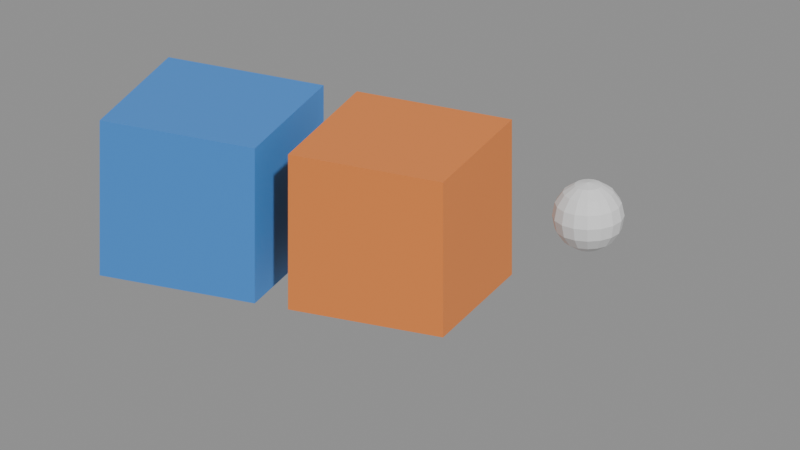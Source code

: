 # Source: ch13_02_bpy_marker_high.blend  (saved by Blender 5.3.31; exported with 4.5.12 LTS)
import bpy
from mathutils import Matrix  # noqa: F401  (used for matrix-valued properties, if any)

bpy.ops.wm.read_factory_settings(use_empty=True)
scene = bpy.context.scene
scene.name = 'SC_Atelier'

# ---- collections
col_col_props = bpy.data.collections.new('COL_Props'); scene.collection.children.link(col_col_props)

# ---- materials (node trees are filled in below, after node groups)
mat_mat_blue = bpy.data.materials.new('MAT_Blue')
mat_mat_blue.diffuse_color = (0.06, 0.27, 0.74, 1.0)
mat_mat_orange = bpy.data.materials.new('MAT_Orange')
mat_mat_orange.diffuse_color = (0.85, 0.25, 0.055, 1.0)

# ---- material node trees
mat_mat_blue.use_nodes = True; mat_mat_blue.node_tree.nodes.clear()
_N = mat_mat_blue.node_tree.nodes; _L = mat_mat_blue.node_tree.links
n0 = _N.new('ShaderNodeBsdfPrincipled'); n0.name = 'Principled BSDF'; n0.location = (-200, 100)
n0.inputs[0].default_value = (0.06, 0.27, 0.74, 1.0)
n0.inputs[10].default_value = 0.005
n1 = _N.new('ShaderNodeOutputMaterial'); n1.name = 'Material Output'; n1.location = (200, 100)
_L.new(n0.outputs[0], n1.inputs[0])
n1.is_active_output = True
mat_mat_orange.use_nodes = True; mat_mat_orange.node_tree.nodes.clear()
_N = mat_mat_orange.node_tree.nodes; _L = mat_mat_orange.node_tree.links
n0 = _N.new('ShaderNodeBsdfPrincipled'); n0.name = 'Principled BSDF'; n0.location = (-200, 100)
n0.inputs[0].default_value = (0.85, 0.25, 0.055, 1.0)
n0.inputs[10].default_value = 0.005
n1 = _N.new('ShaderNodeOutputMaterial'); n1.name = 'Material Output'; n1.location = (200, 100)
_L.new(n0.outputs[0], n1.inputs[0])
n1.is_active_output = True

# ---- cameras
cam_ca_atelier = bpy.data.cameras.new('CA_Atelier')
cam_ca_atelier.type = 'ORTHO'
cam_ca_atelier.clip_end = 200.0
cam_ca_atelier.ortho_scale = 6.6

# ---- meshes
me_me_crate_a = bpy.data.meshes.new('ME_Crate_A')
me_me_crate_a.from_pydata([(-0.7, -0.7, -0.7), (-0.7, -0.7, 0.7), (-0.7, 0.7, -0.7), (-0.7, 0.7, 0.7), (0.7, -0.7, -0.7), (0.7, -0.7, 0.7), (0.7, 0.7, -0.7), (0.7, 0.7, 0.7)], [], [(0, 1, 3, 2), (2, 3, 7, 6), (6, 7, 5, 4), (4, 5, 1, 0), (2, 6, 4, 0), (7, 3, 1, 5)])
_uv = me_me_crate_a.uv_layers.new(name='UVMap')
_uv.uv.foreach_set('vector', [0.375, 0.0, 0.625, 0.0, 0.625, 0.25, 0.375, 0.25, 0.375, 0.25, 0.625, 0.25, 0.625, 0.5, 0.375, 0.5, 0.375, 0.5, 0.625, 0.5, 0.625, 0.75, 0.375, 0.75, 0.375, 0.75, 0.625, 0.75, 0.625, 1.0, 0.375, 1.0, 0.125, 0.5, 0.375, 0.5, 0.375, 0.75, 0.125, 0.75, 0.625, 0.5, 0.875, 0.5, 0.875, 0.75, 0.625, 0.75])
me_me_crate_a.materials.append(mat_mat_blue)
me_me_crate_a.update()
me_me_crate_a_001 = bpy.data.meshes.new('ME_Crate_A.001')
me_me_crate_a_001.from_pydata([(-0.7, -0.7, -0.7), (-0.7, -0.7, 0.7), (-0.7, 0.7, -0.7), (-0.7, 0.7, 0.7), (0.7, -0.7, -0.7), (0.7, -0.7, 0.7), (0.7, 0.7, -0.7), (0.7, 0.7, 0.7)], [], [(0, 1, 3, 2), (2, 3, 7, 6), (6, 7, 5, 4), (4, 5, 1, 0), (2, 6, 4, 0), (7, 3, 1, 5)])
_uv = me_me_crate_a_001.uv_layers.new(name='UVMap')
_uv.uv.foreach_set('vector', [0.375, 0.0, 0.625, 0.0, 0.625, 0.25, 0.375, 0.25, 0.375, 0.25, 0.625, 0.25, 0.625, 0.5, 0.375, 0.5, 0.375, 0.5, 0.625, 0.5, 0.625, 0.75, 0.375, 0.75, 0.375, 0.75, 0.625, 0.75, 0.625, 1.0, 0.375, 1.0, 0.125, 0.5, 0.375, 0.5, 0.375, 0.75, 0.125, 0.75, 0.625, 0.5, 0.875, 0.5, 0.875, 0.75, 0.625, 0.75])
me_me_crate_a_001.materials.append(mat_mat_orange)
me_me_crate_a_001.update()
me_sphere = bpy.data.meshes.new('Sphere')
me_sphere.from_pydata([(0.0, 0.0, 0.3), (0.0, 0.2121, 0.2121), (0.0, 0.2772, 0.1148), (0.0, 0.2772, -0.1148), (0.0, 0.1148, -0.2772), (0.0, 0.0, -0.3), (0.04393, 0.1061, 0.2772), (0.08118, 0.196, 0.2121), (0.1061, 0.2561, 0.1148), (0.1148, 0.2772, 0.0), (0.1061, 0.2561, -0.1148), (0.08118, 0.196, -0.2121), (0.04393, 0.1061, -0.2772), (0.08118, 0.08118, 0.2772), (0.15, 0.15, 0.2121), (0.196, 0.196, 0.1148), (0.2121, 0.2121, 0.0), (0.196, 0.196, -0.1148), (0.15, 0.15, -0.2121), (0.08118, 0.08118, -0.2772), (0.1061, 0.04393, 0.2772), (0.196, 0.08118, 0.2121), (0.2561, 0.1061, 0.1148), (0.2772, 0.1148, 0.0), (0.2561, 0.1061, -0.1148), (0.196, 0.08118, -0.2121), (0.1061, 0.04393, -0.2772), (0.1148, -1.49e-08, 0.2772), (0.2121, -2.98e-08, 0.2121), (0.2772, -2.235e-08, 0.1148), (0.3, -2.98e-08, 0.0), (0.2772, -2.235e-08, -0.1148), (0.2121, -2.98e-08, -0.2121), (0.1148, -1.49e-08, -0.2772), (0.1061, -0.04393, 0.2772), (0.196, -0.08118, 0.2121), (0.2561, -0.1061, 0.1148), (0.2772, -0.1148, 0.0), (0.2561, -0.1061, -0.1148), (0.196, -0.08118, -0.2121), (0.1061, -0.04393, -0.2772), (0.08118, -0.08118, 0.2772), (0.15, -0.15, 0.2121), (0.196, -0.196, 0.1148), (0.2121, -0.2121, 0.0), (0.196, -0.196, -0.1148), (0.15, -0.15, -0.2121), (0.08118, -0.08118, -0.2772), (0.04393, -0.1061, 0.2772), (0.08118, -0.196, 0.2121), (0.1061, -0.2561, 0.1148), (0.1148, -0.2772, 0.0), (0.1061, -0.2561, -0.1148), (0.08118, -0.196, -0.2121), (0.04393, -0.1061, -0.2772), (-3.353e-08, -0.1148, 0.2772), (-5.96e-08, -0.2121, 0.2121), (-5.215e-08, -0.2772, 0.1148), (-5.96e-08, -0.3, 0.0), (-5.215e-08, -0.2772, -0.1148), (-5.96e-08, -0.2121, -0.2121), (-3.353e-08, -0.1148, -0.2772), (-0.04393, -0.1061, 0.2772), (-0.08118, -0.196, 0.2121), (-0.1061, -0.2561, 0.1148), (-0.1148, -0.2772, 0.0), (-0.1061, -0.2561, -0.1148), (-0.08118, -0.196, -0.2121), (-0.04393, -0.1061, -0.2772), (-0.08118, -0.08118, 0.2772), (-0.15, -0.15, 0.2121), (-0.196, -0.196, 0.1148), (-0.2121, -0.2121, 0.0), (-0.196, -0.196, -0.1148), (-0.15, -0.15, -0.2121), (-0.08118, -0.08118, -0.2772), (-0.1061, -0.04393, 0.2772), (-0.196, -0.08118, 0.2121), (-0.2561, -0.1061, 0.1148), (-0.2772, -0.1148, 0.0), (-0.2561, -0.1061, -0.1148), (-0.196, -0.08118, -0.2121), (-0.1061, -0.04393, -0.2772), (-0.1148, 4.47e-08, 0.2772), (-0.2121, 1.118e-07, 0.2121), (-0.2772, 8.196e-08, 0.1148), (-0.3, 9.686e-08, 0.0), (-0.2772, 8.196e-08, -0.1148), (-0.2121, 1.118e-07, -0.2121), (-0.1148, 4.47e-08, -0.2772), (-0.1061, 0.04393, 0.2772), (-0.196, 0.08118, 0.2121), (-0.2561, 0.1061, 0.1148), (-0.2772, 0.1148, 0.0), (-0.2561, 0.1061, -0.1148), (-0.196, 0.08118, -0.2121), (-0.1061, 0.04393, -0.2772), (-0.08118, 0.08118, 0.2772), (-0.15, 0.15, 0.2121), (-0.196, 0.196, 0.1148), (-0.2121, 0.2121, 0.0), (-0.196, 0.196, -0.1148), (-0.15, 0.15, -0.2121), (-0.08118, 0.08118, -0.2772), (-0.04393, 0.1061, 0.2772), (-0.08118, 0.196, 0.2121), (-0.1061, 0.2561, 0.1148), (-0.1148, 0.2772, 0.0), (-0.1061, 0.2561, -0.1148), (-0.08118, 0.196, -0.2121), (-0.04393, 0.1061, -0.2772), (6.333e-08, 0.1148, 0.2772), (1.192e-07, 0.3, 0.0), (1.49e-07, 0.2121, -0.2121)], [], [(3, 112, 9, 10), (2, 1, 7, 8), (111, 0, 6), (5, 4, 12), (113, 3, 10, 11), (112, 2, 8, 9), (1, 111, 6, 7), (4, 113, 11, 12), (5, 12, 19), (11, 10, 17, 18), (9, 8, 15, 16), (7, 6, 13, 14), (12, 11, 18, 19), (10, 9, 16, 17), (8, 7, 14, 15), (6, 0, 13), (14, 13, 20, 21), (19, 18, 25, 26), (17, 16, 23, 24), (15, 14, 21, 22), (13, 0, 20), (5, 19, 26), (18, 17, 24, 25), (16, 15, 22, 23), (26, 25, 32, 33), (24, 23, 30, 31), (22, 21, 28, 29), (20, 0, 27), (5, 26, 33), (25, 24, 31, 32), (23, 22, 29, 30), (21, 20, 27, 28), (27, 0, 34), (5, 33, 40), (32, 31, 38, 39), (30, 29, 36, 37), (28, 27, 34, 35), (33, 32, 39, 40), (31, 30, 37, 38), (29, 28, 35, 36), (39, 38, 45, 46), (37, 36, 43, 44), (35, 34, 41, 42), (40, 39, 46, 47), (38, 37, 44, 45), (36, 35, 42, 43), (34, 0, 41), (5, 40, 47), (47, 46, 53, 54), (45, 44, 51, 52), (43, 42, 49, 50), (41, 0, 48), (5, 47, 54), (46, 45, 52, 53), (44, 43, 50, 51), (42, 41, 48, 49), (52, 51, 58, 59), (50, 49, 56, 57), (48, 0, 55), (5, 54, 61), (53, 52, 59, 60), (51, 50, 57, 58), (49, 48, 55, 56), (54, 53, 60, 61), (5, 61, 68), (60, 59, 66, 67), (58, 57, 64, 65), (56, 55, 62, 63), (61, 60, 67, 68), (59, 58, 65, 66), (57, 56, 63, 64), (55, 0, 62), (65, 64, 71, 72), (63, 62, 69, 70), (68, 67, 74, 75), (66, 65, 72, 73), (64, 63, 70, 71), (62, 0, 69), (5, 68, 75), (67, 66, 73, 74), (75, 74, 81, 82), (73, 72, 79, 80), (71, 70, 77, 78), (69, 0, 76), (5, 75, 82), (74, 73, 80, 81), (72, 71, 78, 79), (70, 69, 76, 77), (78, 77, 84, 85), (76, 0, 83), (5, 82, 89), (81, 80, 87, 88), (79, 78, 85, 86), (77, 76, 83, 84), (82, 81, 88, 89), (80, 79, 86, 87), (5, 89, 96), (88, 87, 94, 95), (86, 85, 92, 93), (84, 83, 90, 91), (89, 88, 95, 96), (87, 86, 93, 94), (85, 84, 91, 92), (83, 0, 90), (91, 90, 97, 98), (96, 95, 102, 103), (94, 93, 100, 101), (92, 91, 98, 99), (90, 0, 97), (5, 96, 103), (95, 94, 101, 102), (93, 92, 99, 100), (103, 102, 109, 110), (101, 100, 107, 108), (99, 98, 105, 106), (97, 0, 104), (5, 103, 110), (102, 101, 108, 109), (100, 99, 106, 107), (98, 97, 104, 105), (104, 0, 111), (5, 110, 4), (109, 108, 3, 113), (107, 106, 2, 112), (105, 104, 111, 1), (110, 109, 113, 4), (108, 107, 112, 3), (106, 105, 1, 2)])
_uv = me_sphere.uv_layers.new(name='UVMap')
_uv.uv.foreach_set('vector', [0.75, 0.375, 0.75, 0.5, 0.6875, 0.5, 0.6875, 0.375, 0.75, 0.625, 0.75, 0.75, 0.6875, 0.75, 0.6875, 0.625, 0.75, 0.875, 0.7187, 1.0, 0.6875, 0.875, 0.7188, 0.0, 0.75, 0.125, 0.6875, 0.125, 0.75, 0.25, 0.75, 0.375, 0.6875, 0.375, 0.6875, 0.25, 0.75, 0.5, 0.75, 0.625, 0.6875, 0.625, 0.6875, 0.5, 0.75, 0.75, 0.75, 0.875, 0.6875, 0.875, 0.6875, 0.75, 0.75, 0.125, 0.75, 0.25, 0.6875, 0.25, 0.6875, 0.125, 0.6562, 0.0, 0.6875, 0.125, 0.625, 0.125, 0.6875, 0.25, 0.6875, 0.375, 0.625, 0.375, 0.625, 0.25, 0.6875, 0.5, 0.6875, 0.625, 0.625, 0.625, 0.625, 0.5, 0.6875, 0.75, 0.6875, 0.875, 0.625, 0.875, 0.625, 0.75, 0.6875, 0.125, 0.6875, 0.25, 0.625, 0.25, 0.625, 0.125, 0.6875, 0.375, 0.6875, 0.5, 0.625, 0.5, 0.625, 0.375, 0.6875, 0.625, 0.6875, 0.75, 0.625, 0.75, 0.625, 0.625, 0.6875, 0.875, 0.6562, 1.0, 0.625, 0.875, 0.625, 0.75, 0.625, 0.875, 0.5625, 0.875, 0.5625, 0.75, 0.625, 0.125, 0.625, 0.25, 0.5625, 0.25, 0.5625, 0.125, 0.625, 0.375, 0.625, 0.5, 0.5625, 0.5, 0.5625, 0.375, 0.625, 0.625, 0.625, 0.75, 0.5625, 0.75, 0.5625, 0.625, 0.625, 0.875, 0.5938, 1.0, 0.5625, 0.875, 0.5938, 0.0, 0.625, 0.125, 0.5625, 0.125, 0.625, 0.25, 0.625, 0.375, 0.5625, 0.375, 0.5625, 0.25, 0.625, 0.5, 0.625, 0.625, 0.5625, 0.625, 0.5625, 0.5, 0.5625, 0.125, 0.5625, 0.25, 0.5, 0.25, 0.5, 0.125, 0.5625, 0.375, 0.5625, 0.5, 0.5, 0.5, 0.5, 0.375, 0.5625, 0.625, 0.5625, 0.75, 0.5, 0.75, 0.5, 0.625, 0.5625, 0.875, 0.5312, 1.0, 0.5, 0.875, 0.5312, 0.0, 0.5625, 0.125, 0.5, 0.125, 0.5625, 0.25, 0.5625, 0.375, 0.5, 0.375, 0.5, 0.25, 0.5625, 0.5, 0.5625, 0.625, 0.5, 0.625, 0.5, 0.5, 0.5625, 0.75, 0.5625, 0.875, 0.5, 0.875, 0.5, 0.75, 0.5, 0.875, 0.4687, 1.0, 0.4375, 0.875, 0.4687, 0.0, 0.5, 0.125, 0.4375, 0.125, 0.5, 0.25, 0.5, 0.375, 0.4375, 0.375, 0.4375, 0.25, 0.5, 0.5, 0.5, 0.625, 0.4375, 0.625, 0.4375, 0.5, 0.5, 0.75, 0.5, 0.875, 0.4375, 0.875, 0.4375, 0.75, 0.5, 0.125, 0.5, 0.25, 0.4375, 0.25, 0.4375, 0.125, 0.5, 0.375, 0.5, 0.5, 0.4375, 0.5, 0.4375, 0.375, 0.5, 0.625, 0.5, 0.75, 0.4375, 0.75, 0.4375, 0.625, 0.4375, 0.25, 0.4375, 0.375, 0.375, 0.375, 0.375, 0.25, 0.4375, 0.5, 0.4375, 0.625, 0.375, 0.625, 0.375, 0.5, 0.4375, 0.75, 0.4375, 0.875, 0.375, 0.875, 0.375, 0.75, 0.4375, 0.125, 0.4375, 0.25, 0.375, 0.25, 0.375, 0.125, 0.4375, 0.375, 0.4375, 0.5, 0.375, 0.5, 0.375, 0.375, 0.4375, 0.625, 0.4375, 0.75, 0.375, 0.75, 0.375, 0.625, 0.4375, 0.875, 0.4062, 1.0, 0.375, 0.875, 0.4062, 0.0, 0.4375, 0.125, 0.375, 0.125, 0.375, 0.125, 0.375, 0.25, 0.3125, 0.25, 0.3125, 0.125, 0.375, 0.375, 0.375, 0.5, 0.3125, 0.5, 0.3125, 0.375, 0.375, 0.625, 0.375, 0.75, 0.3125, 0.75, 0.3125, 0.625, 0.375, 0.875, 0.3437, 1.0, 0.3125, 0.875, 0.3437, 0.0, 0.375, 0.125, 0.3125, 0.125, 0.375, 0.25, 0.375, 0.375, 0.3125, 0.375, 0.3125, 0.25, 0.375, 0.5, 0.375, 0.625, 0.3125, 0.625, 0.3125, 0.5, 0.375, 0.75, 0.375, 0.875, 0.3125, 0.875, 0.3125, 0.75, 0.3125, 0.375, 0.3125, 0.5, 0.25, 0.5, 0.25, 0.375, 0.3125, 0.625, 0.3125, 0.75, 0.25, 0.75, 0.25, 0.625, 0.3125, 0.875, 0.2812, 1.0, 0.25, 0.875, 0.2812, 0.0, 0.3125, 0.125, 0.25, 0.125, 0.3125, 0.25, 0.3125, 0.375, 0.25, 0.375, 0.25, 0.25, 0.3125, 0.5, 0.3125, 0.625, 0.25, 0.625, 0.25, 0.5, 0.3125, 0.75, 0.3125, 0.875, 0.25, 0.875, 0.25, 0.75, 0.3125, 0.125, 0.3125, 0.25, 0.25, 0.25, 0.25, 0.125, 0.2187, 0.0, 0.25, 0.125, 0.1875, 0.125, 0.25, 0.25, 0.25, 0.375, 0.1875, 0.375, 0.1875, 0.25, 0.25, 0.5, 0.25, 0.625, 0.1875, 0.625, 0.1875, 0.5, 0.25, 0.75, 0.25, 0.875, 0.1875, 0.875, 0.1875, 0.75, 0.25, 0.125, 0.25, 0.25, 0.1875, 0.25, 0.1875, 0.125, 0.25, 0.375, 0.25, 0.5, 0.1875, 0.5, 0.1875, 0.375, 0.25, 0.625, 0.25, 0.75, 0.1875, 0.75, 0.1875, 0.625, 0.25, 0.875, 0.2187, 1.0, 0.1875, 0.875, 0.1875, 0.5, 0.1875, 0.625, 0.125, 0.625, 0.125, 0.5, 0.1875, 0.75, 0.1875, 0.875, 0.125, 0.875, 0.125, 0.75, 0.1875, 0.125, 0.1875, 0.25, 0.125, 0.25, 0.125, 0.125, 0.1875, 0.375, 0.1875, 0.5, 0.125, 0.5, 0.125, 0.375, 0.1875, 0.625, 0.1875, 0.75, 0.125, 0.75, 0.125, 0.625, 0.1875, 0.875, 0.1562, 1.0, 0.125, 0.875, 0.1562, 0.0, 0.1875, 0.125, 0.125, 0.125, 0.1875, 0.25, 0.1875, 0.375, 0.125, 0.375, 0.125, 0.25, 0.125, 0.125, 0.125, 0.25, 0.0625, 0.25, 0.0625, 0.125, 0.125, 0.375, 0.125, 0.5, 0.0625, 0.5, 0.0625, 0.375, 0.125, 0.625, 0.125, 0.75, 0.0625, 0.75, 0.0625, 0.625, 0.125, 0.875, 0.09375, 1.0, 0.0625, 0.875, 0.09375, 0.0, 0.125, 0.125, 0.0625, 0.125, 0.125, 0.25, 0.125, 0.375, 0.0625, 0.375, 0.0625, 0.25, 0.125, 0.5, 0.125, 0.625, 0.0625, 0.625, 0.0625, 0.5, 0.125, 0.75, 0.125, 0.875, 0.0625, 0.875, 0.0625, 0.75, 0.0625, 0.625, 0.0625, 0.75, 0.0, 0.75, 0.0, 0.625, 0.0625, 0.875, 0.03125, 1.0, 0.0, 0.875, 0.03125, 0.0, 0.0625, 0.125, 0.0, 0.125, 0.0625, 0.25, 0.0625, 0.375, 0.0, 0.375, 0.0, 0.25, 0.0625, 0.5, 0.0625, 0.625, 0.0, 0.625, 0.0, 0.5, 0.0625, 0.75, 0.0625, 0.875, 0.0, 0.875, 0.0, 0.75, 0.0625, 0.125, 0.0625, 0.25, 0.0, 0.25, 0.0, 0.125, 0.0625, 0.375, 0.0625, 0.5, 0.0, 0.5, 0.0, 0.375, 0.9687, 0.0, 1.0, 0.125, 0.9375, 0.125, 1.0, 0.25, 1.0, 0.375, 0.9375, 0.375, 0.9375, 0.25, 1.0, 0.5, 1.0, 0.625, 0.9375, 0.625, 0.9375, 0.5, 1.0, 0.75, 1.0, 0.875, 0.9375, 0.875, 0.9375, 0.75, 1.0, 0.125, 1.0, 0.25, 0.9375, 0.25, 0.9375, 0.125, 1.0, 0.375, 1.0, 0.5, 0.9375, 0.5, 0.9375, 0.375, 1.0, 0.625, 1.0, 0.75, 0.9375, 0.75, 0.9375, 0.625, 1.0, 0.875, 0.9687, 1.0, 0.9375, 0.875, 0.9375, 0.75, 0.9375, 0.875, 0.875, 0.875, 0.875, 0.75, 0.9375, 0.125, 0.9375, 0.25, 0.875, 0.25, 0.875, 0.125, 0.9375, 0.375, 0.9375, 0.5, 0.875, 0.5, 0.875, 0.375, 0.9375, 0.625, 0.9375, 0.75, 0.875, 0.75, 0.875, 0.625, 0.9375, 0.875, 0.9062, 1.0, 0.875, 0.875, 0.9062, 0.0, 0.9375, 0.125, 0.875, 0.125, 0.9375, 0.25, 0.9375, 0.375, 0.875, 0.375, 0.875, 0.25, 0.9375, 0.5, 0.9375, 0.625, 0.875, 0.625, 0.875, 0.5, 0.875, 0.125, 0.875, 0.25, 0.8125, 0.25, 0.8125, 0.125, 0.875, 0.375, 0.875, 0.5, 0.8125, 0.5, 0.8125, 0.375, 0.875, 0.625, 0.875, 0.75, 0.8125, 0.75, 0.8125, 0.625, 0.875, 0.875, 0.8437, 1.0, 0.8125, 0.875, 0.8437, 0.0, 0.875, 0.125, 0.8125, 0.125, 0.875, 0.25, 0.875, 0.375, 0.8125, 0.375, 0.8125, 0.25, 0.875, 0.5, 0.875, 0.625, 0.8125, 0.625, 0.8125, 0.5, 0.875, 0.75, 0.875, 0.875, 0.8125, 0.875, 0.8125, 0.75, 0.8125, 0.875, 0.7812, 1.0, 0.75, 0.875, 0.7812, 0.0, 0.8125, 0.125, 0.75, 0.125, 0.8125, 0.25, 0.8125, 0.375, 0.75, 0.375, 0.75, 0.25, 0.8125, 0.5, 0.8125, 0.625, 0.75, 0.625, 0.75, 0.5, 0.8125, 0.75, 0.8125, 0.875, 0.75, 0.875, 0.75, 0.75, 0.8125, 0.125, 0.8125, 0.25, 0.75, 0.25, 0.75, 0.125, 0.8125, 0.375, 0.8125, 0.5, 0.75, 0.5, 0.75, 0.375, 0.8125, 0.625, 0.8125, 0.75, 0.75, 0.75, 0.75, 0.625])
me_sphere.update()

# ---- objects
ob_cam_atelier = bpy.data.objects.new('CAM_Atelier', cam_ca_atelier)
ob_geo_crate_a = bpy.data.objects.new('GEO_Crate_A', me_me_crate_a)
ob_geo_crate_b = bpy.data.objects.new('GEO_Crate_B', me_me_crate_a_001)
ob_geo_marker = bpy.data.objects.new('GEO_Marker', me_sphere)

# ---- transforms, parenting, visibility, modifiers, constraints
ob_cam_atelier.location = (4.0, -9.0, 5.0)
ob_cam_atelier.rotation_euler = (1.151, -1.658e-08, 0.4182)
ob_geo_crate_a.location = (-1.7, 0.0, 0.7)
ob_geo_crate_b.location = (0.0, 0.0, 0.7)
ob_geo_marker.location = (1.7, 0.0, 1.0)

# ---- collection membership
scene.collection.objects.link(ob_cam_atelier)
col_col_props.objects.link(ob_geo_crate_a)
col_col_props.objects.link(ob_geo_crate_b)
col_col_props.objects.link(ob_geo_marker)

# ---- scene / render settings (as saved in the file)
scene.camera = ob_cam_atelier
scene.frame_start = 1; scene.frame_end = 250; scene.frame_set(1)
scene.render.engine = 'BLENDER_WORKBENCH'
scene.render.resolution_x = 960
scene.render.resolution_y = 540
scene.render.bake_bias = 0.0
scene.render.bake_samples = 0
scene.render.compositor_device = 'GPU'
scene.eevee.use_volume_custom_range = False
scene.eevee.fast_gi_thickness_near = 0.1
scene.eevee.fast_gi_thickness_far = 0.0
scene.eevee.ray_tracing_options.screen_trace_thickness = 0.1
bpy.context.view_layer.update()

# ---- added for rendering (the .blend has no usable light): sun + grey world if the file has none
light_auto_sun = bpy.data.lights.new('AutoSun', 'SUN')
light_auto_sun.energy = 3.0
light_auto_sun.angle = 0.0523599
ob_auto_sun = bpy.data.objects.new('AutoSun', light_auto_sun)
scene.collection.objects.link(ob_auto_sun)
ob_auto_sun.rotation_euler = (0.872665, 0.174533, 0.523599)
if scene.world is None:
    world_auto = bpy.data.worlds.new('AutoWorld')
    world_auto.color = (0.3, 0.3, 0.3)
    scene.world = world_auto
bpy.context.view_layer.update()
